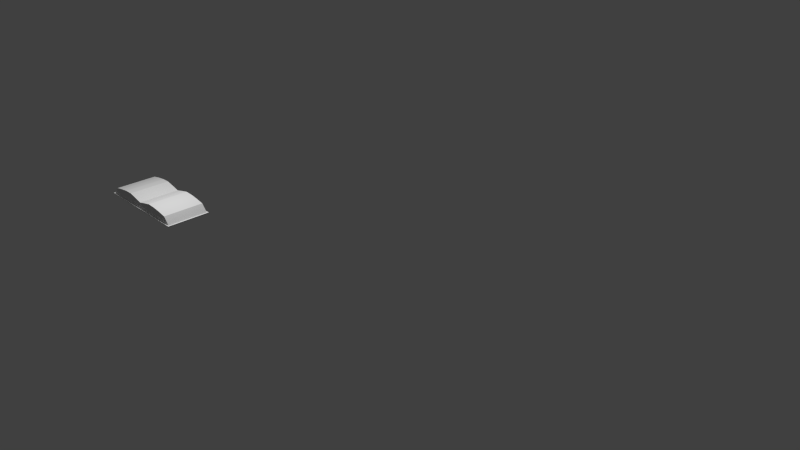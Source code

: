 # Source: family-album_alone.blend  (saved by Blender 2.74.0; exported with 4.5.12 LTS)
import bpy
from mathutils import Matrix  # noqa: F401  (used for matrix-valued properties, if any)

bpy.ops.wm.read_factory_settings(use_empty=True)
scene = bpy.context.scene
scene.name = 'Scene'

# ---- collections
col_collection_1 = bpy.data.collections.new('Collection 1'); scene.collection.children.link(col_collection_1)

# ---- world
world_world = bpy.data.worlds.new('World'); scene.world = world_world
world_world.color = (0.05088, 0.05088, 0.05088)
world_world.use_sun_shadow = False
world_world.sun_shadow_jitter_overblur = 0.0
world_world.cycles.sampling_method = 'MANUAL'
world_world.cycles.sample_map_resolution = 256

# ---- cameras
cam_camera = bpy.data.cameras.new('Camera')
cam_camera.clip_end = 100.0
cam_camera.lens = 35.0
cam_camera.sensor_width = 32.0
cam_camera.sensor_height = 18.0
cam_camera.ortho_scale = 7.314
cam_camera.dof.focus_distance = 0.0
cam_camera.dof.aperture_fstop = 128.0

# ---- lights
light_lamp = bpy.data.lights.new('Lamp', 'POINT')
light_lamp.transmission_factor = 0.0
light_lamp.cutoff_distance = 30.0
light_lamp.energy = 100.0
light_lamp.shadow_buffer_clip_start = 1.001
light_lamp.shadow_soft_size = 0.1
light_lamp.shadow_maximum_resolution = 0.006
light_lamp.use_absolute_resolution = True
light_lamp.cycles.use_multiple_importance_sampling = False

# ---- meshes
me_cube = bpy.data.meshes.new('Cube')
me_cube.from_pydata([(-3.992, -1.0, 0.06502), (0.0, -1.0, 0.0287), (-3.992, 1.0, 0.06502), (0.0, 1.0, 0.0287), (0.0, 1.0, -0.2359), (-4.558, 1.0, -0.2359), (0.0, -1.0, -0.2359), (-4.558, -1.0, -0.2359), (-3.178, -1.0, 0.1383), (-2.363, -1.0, 0.1871), (-1.549, -1.0, 0.1992), (-0.7345, -1.0, 0.114), (-0.7345, 1.0, 0.114), (-1.549, 1.0, 0.1992), (-2.363, 1.0, 0.1871), (-3.178, 1.0, 0.1383), (-0.8476, -1.0, -0.2359), (-1.775, -1.0, -0.2359), (-2.703, -1.0, -0.2359), (-3.63, -1.0, -0.2359), (-0.8476, 1.0, -0.2359), (-1.775, 1.0, -0.2359), (-2.703, 1.0, -0.2359), (-3.63, 1.0, -0.2359), (0.0, 1.064, -0.2359), (0.0, -1.064, -0.2359), (-4.706, 1.064, -0.2359), (-4.706, -1.064, -0.2359), (-3.719, -1.064, -0.2359), (-3.719, 1.064, -0.2359), (-0.7585, -1.064, -0.2359), (-1.745, -1.064, -0.2359), (-2.732, -1.064, -0.2359), (-0.7585, 1.064, -0.2359), (-1.745, 1.064, -0.2359), (-2.732, 1.064, -0.2359), (0.0, 1.064, -0.2717), (0.0, -1.064, -0.2717), (-4.706, 1.064, -0.2717), (-4.706, -1.064, -0.2717), (-3.719, -1.064, -0.2717), (-3.719, 1.064, -0.2717), (-0.7585, -1.064, -0.2717), (-1.745, -1.064, -0.2717), (-2.732, -1.064, -0.2717), (-0.7585, 1.064, -0.2717), (-1.745, 1.064, -0.2717), (-2.732, 1.064, -0.2717), (3.992, -1.0, 0.06502), (0.0, -1.0, 0.0287), (3.992, 1.0, 0.06502), (0.0, 1.0, 0.0287), (0.0, 1.0, -0.2359), (4.558, 1.0, -0.2359), (0.0, -1.0, -0.2359), (4.558, -1.0, -0.2359), (3.178, -1.0, 0.1383), (2.363, -1.0, 0.1871), (1.549, -1.0, 0.1992), (0.7345, -1.0, 0.114), (0.7345, 1.0, 0.114), (1.549, 1.0, 0.1992), (2.363, 1.0, 0.1871), (3.178, 1.0, 0.1383), (0.8476, -1.0, -0.2359), (1.775, -1.0, -0.2359), (2.703, -1.0, -0.2359), (3.63, -1.0, -0.2359), (0.8476, 1.0, -0.2359), (1.775, 1.0, -0.2359), (2.703, 1.0, -0.2359), (3.63, 1.0, -0.2359), (0.0, 1.064, -0.2359), (0.0, -1.064, -0.2359), (4.706, 1.064, -0.2359), (4.706, -1.064, -0.2359), (3.719, -1.064, -0.2359), (3.719, 1.064, -0.2359), (0.7585, -1.064, -0.2359), (1.745, -1.064, -0.2359), (2.732, -1.064, -0.2359), (0.7585, 1.064, -0.2359), (1.745, 1.064, -0.2359), (2.732, 1.064, -0.2359), (0.0, 1.064, -0.2717), (0.0, -1.064, -0.2717), (4.706, 1.064, -0.2717), (4.706, -1.064, -0.2717), (3.719, -1.064, -0.2717), (3.719, 1.064, -0.2717), (0.7585, -1.064, -0.2717), (1.745, -1.064, -0.2717), (2.732, -1.064, -0.2717), (0.7585, 1.064, -0.2717), (1.745, 1.064, -0.2717), (2.732, 1.064, -0.2717)], [], [(8, 15, 2, 0), (19, 8, 0, 7), (0, 2, 5, 7), (18, 19, 28, 32), (15, 23, 5, 2), (3, 4, 20, 12), (12, 20, 21, 13), (13, 21, 22, 14), (14, 22, 23, 15), (20, 4, 24, 33), (21, 20, 33, 34), (22, 21, 34, 35), (23, 22, 35, 29), (6, 1, 11, 16), (16, 11, 10, 17), (17, 10, 9, 18), (18, 9, 8, 19), (1, 3, 12, 11), (11, 12, 13, 10), (10, 13, 14, 9), (9, 14, 15, 8), (32, 28, 40, 44), (33, 24, 36, 45), (34, 33, 45, 46), (35, 34, 46, 47), (29, 35, 47, 41), (17, 18, 32, 31), (16, 17, 31, 30), (6, 16, 30, 25), (5, 23, 29, 26), (19, 7, 27, 28), (7, 5, 26, 27), (4, 6, 25, 24), (40, 39, 38, 41), (37, 42, 45, 36), (42, 43, 46, 45), (43, 44, 47, 46), (44, 40, 41, 47), (31, 32, 44, 43), (30, 31, 43, 42), (25, 30, 42, 37), (26, 29, 41, 38), (28, 27, 39, 40), (27, 26, 38, 39), (56, 48, 50, 63), (67, 55, 48, 56), (48, 55, 53, 50), (66, 80, 76, 67), (63, 50, 53, 71), (51, 60, 68, 52), (60, 61, 69, 68), (61, 62, 70, 69), (62, 63, 71, 70), (68, 81, 72, 52), (69, 82, 81, 68), (70, 83, 82, 69), (71, 77, 83, 70), (54, 64, 59, 49), (64, 65, 58, 59), (65, 66, 57, 58), (66, 67, 56, 57), (49, 59, 60, 51), (59, 58, 61, 60), (58, 57, 62, 61), (57, 56, 63, 62), (80, 92, 88, 76), (81, 93, 84, 72), (82, 94, 93, 81), (83, 95, 94, 82), (77, 89, 95, 83), (65, 79, 80, 66), (64, 78, 79, 65), (54, 73, 78, 64), (53, 74, 77, 71), (67, 76, 75, 55), (55, 75, 74, 53), (52, 72, 73, 54), (88, 89, 86, 87), (85, 84, 93, 90), (90, 93, 94, 91), (91, 94, 95, 92), (92, 95, 89, 88), (79, 91, 92, 80), (78, 90, 91, 79), (73, 85, 90, 78), (74, 86, 89, 77), (76, 88, 87, 75), (75, 87, 86, 74)])
_uv = me_cube.uv_layers.new(name='UVMap')
_uv.uv.foreach_set('vector', [0.1543, 0.04386, 0.1537, 0.2523, 0.06782, 0.2536, 0.06782, 0.0423, 0.1041, 0.007526, 0.1543, 0.04386, 0.06782, 0.0423, 0.005358, 0.01457, 0.06782, 0.0423, 0.06782, 0.2536, 0.0001511, 0.2536, 0.0001512, 0.0423, 0.2334, 0.9808, 0.1415, 0.9808, 0.1327, 0.9745, 0.2305, 0.9745, 0.1537, 0.2523, 0.1037, 0.2882, 0.005748, 0.2809, 0.06782, 0.2536, 0.4855, 0.254, 0.4882, 0.2821, 0.3982, 0.2908, 0.4072, 0.2527, 0.4072, 0.2527, 0.3982, 0.2908, 0.2997, 0.2964, 0.3221, 0.2502, 0.3221, 0.2502, 0.2997, 0.2964, 0.2014, 0.2944, 0.2384, 0.2513, 0.2384, 0.2513, 0.2014, 0.2944, 0.1037, 0.2882, 0.1537, 0.2523, 0.4056, 0.6987, 0.4896, 0.6987, 0.5013, 0.7564, 0.4261, 0.7564, 0.3137, 0.6987, 0.4056, 0.6987, 0.4261, 0.7564, 0.3283, 0.7564, 0.2218, 0.6987, 0.3137, 0.6987, 0.3283, 0.7564, 0.2305, 0.7564, 0.1298, 0.6987, 0.2218, 0.6987, 0.2305, 0.7564, 0.1327, 0.7564, 0.4884, 0.0151, 0.4855, 0.04297, 0.4078, 0.04403, 0.399, 0.006146, 0.399, 0.006146, 0.4078, 0.04403, 0.3235, 0.04628, 0.3013, 0.0001511, 0.3013, 0.0001511, 0.3235, 0.04628, 0.2395, 0.04514, 0.2024, 0.001667, 0.2024, 0.001667, 0.2395, 0.04514, 0.1543, 0.04386, 0.1041, 0.007526, 0.4855, 0.04297, 0.4855, 0.254, 0.4072, 0.2527, 0.4078, 0.04403, 0.4078, 0.04403, 0.4072, 0.2527, 0.3221, 0.2502, 0.3235, 0.04628, 0.3235, 0.04628, 0.3221, 0.2502, 0.2384, 0.2513, 0.2395, 0.04514, 0.2395, 0.04514, 0.2384, 0.2513, 0.1537, 0.2523, 0.1543, 0.04386, 0.2305, 0.9745, 0.1327, 0.9745, 0.1327, 0.9709, 0.2305, 0.9709, 0.4261, 0.7564, 0.5013, 0.7564, 0.5013, 0.76, 0.4261, 0.76, 0.3283, 0.7564, 0.4261, 0.7564, 0.4261, 0.76, 0.3283, 0.76, 0.2305, 0.7564, 0.3283, 0.7564, 0.3283, 0.76, 0.2305, 0.76, 0.1327, 0.7564, 0.2305, 0.7564, 0.2305, 0.76, 0.1327, 0.76, 0.3254, 0.9808, 0.2334, 0.9808, 0.2305, 0.9745, 0.3283, 0.9745, 0.4173, 0.9808, 0.3254, 0.9808, 0.3283, 0.9745, 0.4261, 0.9745, 0.5013, 0.9808, 0.4173, 0.9808, 0.4261, 0.9745, 0.5013, 0.9745, 0.03788, 0.6987, 0.1298, 0.6987, 0.1327, 0.7564, 0.03483, 0.7564, 0.1415, 0.9808, 0.04955, 0.9808, 0.03483, 0.9745, 0.1327, 0.9745, 0.01643, 0.9646, 0.01643, 0.7663, 0.03115, 0.76, 0.03115, 0.9709, 0.9323, 0.8837, 0.8752, 0.8837, 0.7573, 0.7781, 0.9813, 0.8103, 0.1327, 0.9709, 0.03483, 0.9709, 0.03483, 0.76, 0.1327, 0.76, 0.5013, 0.9709, 0.4261, 0.9709, 0.4261, 0.76, 0.5013, 0.76, 0.4261, 0.9709, 0.3283, 0.9709, 0.3283, 0.76, 0.4261, 0.76, 0.3283, 0.9709, 0.2305, 0.9709, 0.2305, 0.76, 0.3283, 0.76, 0.2305, 0.9709, 0.1327, 0.9709, 0.1327, 0.76, 0.2305, 0.76, 0.3283, 0.9745, 0.2305, 0.9745, 0.2305, 0.9709, 0.3283, 0.9709, 0.4261, 0.9745, 0.3283, 0.9745, 0.3283, 0.9709, 0.4261, 0.9709, 0.5013, 0.9745, 0.4261, 0.9745, 0.4261, 0.9709, 0.5013, 0.9709, 0.03483, 0.7564, 0.1327, 0.7564, 0.1327, 0.76, 0.03483, 0.76, 0.1327, 0.9745, 0.03483, 0.9745, 0.03483, 0.9709, 0.1327, 0.9709, 0.03115, 0.9709, 0.03115, 0.76, 0.03483, 0.76, 0.03483, 0.9709, 0.3342, 0.3404, 0.4207, 0.3389, 0.4206, 0.5502, 0.3347, 0.5489, 0.3844, 0.3041, 0.4831, 0.3112, 0.4207, 0.3389, 0.3342, 0.3404, 0.4207, 0.3389, 0.4883, 0.339, 0.4882, 0.5503, 0.4206, 0.5502, 0.9786, 0.2537, 0.972, 0.2506, 0.972, 0.1475, 0.9786, 0.1568, 0.3347, 0.5489, 0.4206, 0.5502, 0.4826, 0.5776, 0.3847, 0.5848, 0.002933, 0.5505, 0.0812, 0.5491, 0.09016, 0.5873, 0.0001516, 0.5785, 0.0812, 0.5491, 0.1663, 0.5467, 0.1887, 0.5929, 0.09016, 0.5873, 0.1663, 0.5467, 0.25, 0.5478, 0.287, 0.5909, 0.1887, 0.5929, 0.25, 0.5478, 0.3347, 0.5489, 0.3847, 0.5848, 0.287, 0.5909, 0.7354, 0.4476, 0.7421, 0.4569, 0.7409, 0.6038, 0.7342, 0.6038, 0.7354, 0.3507, 0.7421, 0.3538, 0.7421, 0.4569, 0.7354, 0.4476, 0.7354, 0.2537, 0.7421, 0.2506, 0.7421, 0.3538, 0.7354, 0.3507, 0.7354, 0.1568, 0.7421, 0.1475, 0.7421, 0.2506, 0.7354, 0.2537, 0.0001511, 0.3115, 0.08948, 0.3026, 0.08073, 0.3405, 0.002983, 0.3394, 0.08948, 0.3026, 0.1873, 0.2967, 0.1649, 0.3428, 0.08073, 0.3405, 0.1873, 0.2967, 0.2861, 0.2982, 0.249, 0.3417, 0.1649, 0.3428, 0.2861, 0.2982, 0.3844, 0.3041, 0.3342, 0.3404, 0.249, 0.3417, 0.002983, 0.3394, 0.08073, 0.3405, 0.0812, 0.5491, 0.002933, 0.5505, 0.08073, 0.3405, 0.1649, 0.3428, 0.1663, 0.5467, 0.0812, 0.5491, 0.1649, 0.3428, 0.249, 0.3417, 0.25, 0.5478, 0.1663, 0.5467, 0.249, 0.3417, 0.3342, 0.3404, 0.3347, 0.5489, 0.25, 0.5478, 0.972, 0.2506, 0.9682, 0.2506, 0.9682, 0.1475, 0.972, 0.1475, 0.7421, 0.4569, 0.7458, 0.4569, 0.7446, 0.6038, 0.7409, 0.6038, 0.7421, 0.3538, 0.7458, 0.3538, 0.7458, 0.4569, 0.7421, 0.4569, 0.7421, 0.2506, 0.7458, 0.2506, 0.7458, 0.3538, 0.7421, 0.3538, 0.7421, 0.1475, 0.7458, 0.1475, 0.7458, 0.2506, 0.7421, 0.2506, 0.9786, 0.3507, 0.972, 0.3538, 0.972, 0.2506, 0.9786, 0.2537, 0.9786, 0.4476, 0.972, 0.4569, 0.972, 0.3538, 0.9786, 0.3507, 0.9774, 0.6038, 0.9707, 0.6038, 0.972, 0.4569, 0.9786, 0.4476, 0.7354, 0.05988, 0.7421, 0.04437, 0.7421, 0.1475, 0.7354, 0.1568, 0.9786, 0.1568, 0.972, 0.1475, 0.972, 0.04437, 0.9786, 0.05988, 0.9615, 0.02497, 0.9682, 0.04049, 0.7458, 0.04049, 0.7525, 0.02497, 0.9673, 0.6678, 0.97, 0.7716, 0.7806, 0.7444, 0.8782, 0.6332, 0.9682, 0.1475, 0.7458, 0.1475, 0.7458, 0.04437, 0.9682, 0.04437, 0.967, 0.6038, 0.7446, 0.6038, 0.7458, 0.4569, 0.9682, 0.4569, 0.9682, 0.4569, 0.7458, 0.4569, 0.7458, 0.3538, 0.9682, 0.3538, 0.9682, 0.3538, 0.7458, 0.3538, 0.7458, 0.2506, 0.9682, 0.2506, 0.9682, 0.2506, 0.7458, 0.2506, 0.7458, 0.1475, 0.9682, 0.1475, 0.972, 0.3538, 0.9682, 0.3538, 0.9682, 0.2506, 0.972, 0.2506, 0.972, 0.4569, 0.9682, 0.4569, 0.9682, 0.3538, 0.972, 0.3538, 0.9707, 0.6038, 0.967, 0.6038, 0.9682, 0.4569, 0.972, 0.4569, 0.7421, 0.04437, 0.7458, 0.04437, 0.7458, 0.1475, 0.7421, 0.1475, 0.972, 0.1475, 0.9682, 0.1475, 0.9682, 0.04437, 0.972, 0.04437, 0.9682, 0.04049, 0.9682, 0.04437, 0.7458, 0.04437, 0.7458, 0.04049])
me_cube.use_remesh_preserve_volume = False
me_cube.use_remesh_preserve_attributes = False
me_cube.use_mirror_vertex_groups = False
me_cube.update()

# ---- objects
ob_cube = bpy.data.objects.new('Cube', me_cube)
ob_lamp = bpy.data.objects.new('Lamp', light_lamp)
ob_camera = bpy.data.objects.new('Camera', cam_camera)

# ---- transforms, parenting, visibility, modifiers, constraints
ob_cube.location = (-2.853, -1.418, 0.3329)
ob_cube.scale = (0.1611, 0.2896, 0.3416)
ob_cube.lineart.crease_threshold = 0.0
ob_lamp.location = (-2.235, -1.459, 2.183)
ob_lamp.rotation_euler = (0.6503, 0.05522, 1.866)
ob_lamp.lock_rotations_4d = False
ob_lamp.empty_display_type = 'ARROWS'
ob_lamp.color = (0.0, 0.0, 0.0, 0.0)
ob_lamp.lineart.crease_threshold = 0.0
ob_camera.location = (7.481, -6.508, 5.344)
ob_camera.rotation_euler = (1.109, 0.01082, 0.8149)
ob_camera.lock_rotations_4d = False
ob_camera.empty_display_type = 'ARROWS'
ob_camera.color = (0.0, 0.0, 0.0, 0.0)
ob_camera.display_type = 'WIRE'
ob_camera.lineart.crease_threshold = 0.0

# ---- collection membership
col_collection_1.objects.link(ob_cube)
col_collection_1.objects.link(ob_lamp)
col_collection_1.objects.link(ob_camera)

# ---- scene / render settings (as saved in the file)
scene.camera = ob_camera
scene.frame_start = 1; scene.frame_end = 250; scene.frame_set(1)
scene.render.engine = 'BLENDER_EEVEE_NEXT'
scene.render.resolution_percentage = 50
scene.render.dither_intensity = 0.0
scene.cycles.use_denoising = False
scene.cycles.samples = 10
scene.cycles.sampling_pattern = 'TABULATED_SOBOL'
scene.cycles.light_sampling_threshold = 0.0
scene.cycles.use_adaptive_sampling = False
scene.cycles.use_light_tree = False
scene.cycles.blur_glossy = 0.0
scene.cycles.pixel_filter_type = 'GAUSSIAN'
scene.cycles.sample_clamp_indirect = 0.0
scene.view_settings.view_transform = 'Standard'
bpy.context.view_layer.update()

